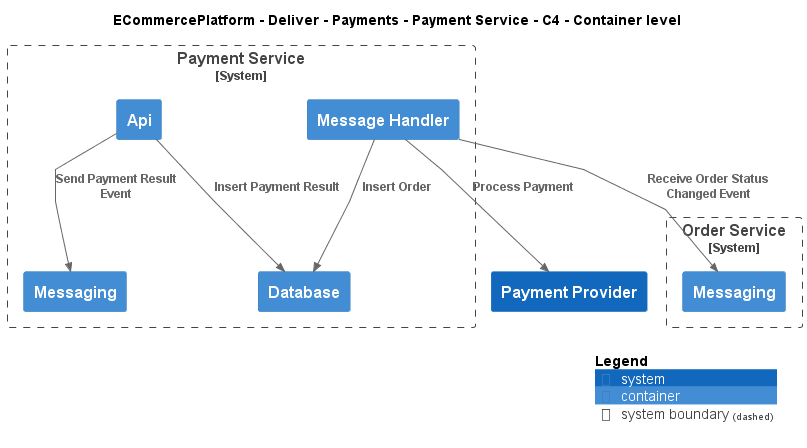

The diagram above was rendered by PlantUML. Its source (embedded in the PNG):
@startuml
!include ..\..\..\..\..\.c4s\C4_Container.puml

AddElementTag("c4interflow:lifecycle:new", $bgColor=green, $fontColor=#ffffff, $borderColor=green, $shadowing="False")
AddElementTag("c4interflow:lifecycle:changed", $bgColor=orange, $fontColor=#ffffff, $borderColor=orange, $shadowing="False")
AddElementTag("c4interflow:lifecycle:removed", $bgColor=red, $fontColor=#ffffff, $borderColor=red, $shadowing="False")

AddRelTag("c4interflow:lifecycle:new", $textColor=green, $lineColor=green)
AddRelTag("c4interflow:lifecycle:changed", $textColor=orange, $lineColor=orange)
AddRelTag("c4interflow:lifecycle:removed", $textColor=red, $lineColor=red)

SHOW_PERSON_PORTRAIT()
LAYOUT_TOP_DOWN()

skinparam linetype polyline

title ECommercePlatform - Deliver - Payments - Payment Service - C4 - Container level


System_Boundary(ECommercePlatform.Deliver.Payments.SoftwareSystems.PaymentService, "Payment Service") {
    Container(ECommercePlatform.Deliver.Payments.SoftwareSystems.PaymentService.Containers.Api, "Api", "", "")
    Container(ECommercePlatform.Deliver.Payments.SoftwareSystems.PaymentService.Containers.Database, "Database", "", "")
    Container(ECommercePlatform.Deliver.Payments.SoftwareSystems.PaymentService.Containers.Messaging, "Messaging", "", "")
    Container(ECommercePlatform.Deliver.Payments.SoftwareSystems.PaymentService.Containers.MessageHandler, "Message Handler", "", "")
}

System_Boundary(ECommercePlatform.GenerateDemand.OrderManagement.SoftwareSystems.OrderService, "Order Service") {
    Container(ECommercePlatform.GenerateDemand.OrderManagement.SoftwareSystems.OrderService.Containers.Messaging, "Messaging", "", "")
}
System(ECommercePlatform.Deliver.Payments.SoftwareSystems.PaymentProvider, "Payment Provider", "")

Rel(ECommercePlatform.Deliver.Payments.SoftwareSystems.PaymentService.Containers.Api, ECommercePlatform.Deliver.Payments.SoftwareSystems.PaymentService.Containers.Database, "Insert Payment Result")
Rel(ECommercePlatform.Deliver.Payments.SoftwareSystems.PaymentService.Containers.Api, ECommercePlatform.Deliver.Payments.SoftwareSystems.PaymentService.Containers.Messaging, "Send Payment Result Event")
Rel(ECommercePlatform.Deliver.Payments.SoftwareSystems.PaymentService.Containers.MessageHandler, ECommercePlatform.GenerateDemand.OrderManagement.SoftwareSystems.OrderService.Containers.Messaging, "Receive Order Status Changed Event")
Rel(ECommercePlatform.Deliver.Payments.SoftwareSystems.PaymentService.Containers.MessageHandler, ECommercePlatform.Deliver.Payments.SoftwareSystems.PaymentService.Containers.Database, "Insert Order")
Rel(ECommercePlatform.Deliver.Payments.SoftwareSystems.PaymentService.Containers.MessageHandler, ECommercePlatform.Deliver.Payments.SoftwareSystems.PaymentProvider, "Process Payment")


SHOW_LEGEND()
@enduml